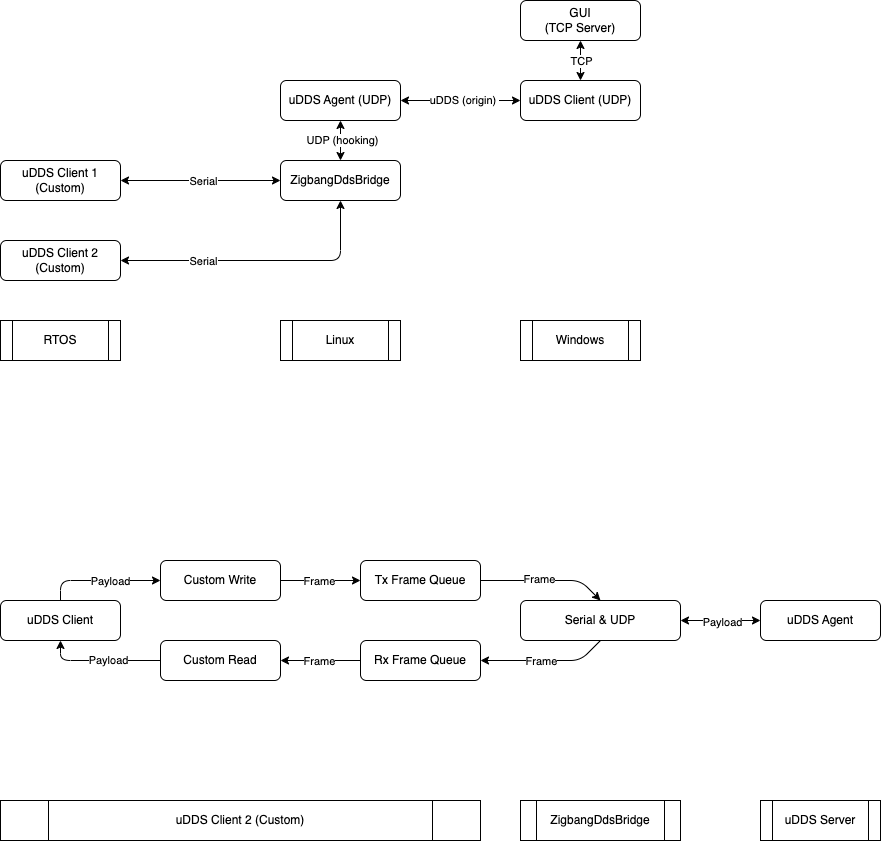

The diagram above was exported from draw.io. Its source (the exported page's mxGraphModel, read from the mxfile embedded in the PNG):
<mxGraphModel dx="1476" dy="692" grid="1" gridSize="10" guides="1" tooltips="1" connect="1" arrows="1" fold="1" page="1" pageScale="1" pageWidth="1600" pageHeight="1200" math="0" shadow="0">
  <root>
    <mxCell id="0" />
    <mxCell id="1" parent="0" />
    <mxCell id="3" value="uDDS Client (UDP)" style="rounded=1;whiteSpace=wrap;html=1;" parent="1" vertex="1">
      <mxGeometry x="800" y="280" width="120" height="40" as="geometry" />
    </mxCell>
    <mxCell id="6" style="edgeStyle=none;html=1;entryX=0;entryY=0.5;entryDx=0;entryDy=0;startArrow=classic;startFill=1;" parent="1" source="4" target="3" edge="1">
      <mxGeometry relative="1" as="geometry" />
    </mxCell>
    <mxCell id="7" value="uDDS (origin)&amp;nbsp;" style="edgeLabel;html=1;align=center;verticalAlign=middle;resizable=0;points=[];" parent="6" vertex="1" connectable="0">
      <mxGeometry x="0.05" y="1" relative="1" as="geometry">
        <mxPoint as="offset" />
      </mxGeometry>
    </mxCell>
    <mxCell id="4" value="uDDS Agent (UDP)" style="rounded=1;whiteSpace=wrap;html=1;" parent="1" vertex="1">
      <mxGeometry x="560" y="280" width="120" height="40" as="geometry" />
    </mxCell>
    <mxCell id="8" style="edgeStyle=none;html=1;entryX=0.5;entryY=1;entryDx=0;entryDy=0;startArrow=classic;startFill=1;" parent="1" source="5" target="4" edge="1">
      <mxGeometry relative="1" as="geometry" />
    </mxCell>
    <mxCell id="9" value="UDP (hooking)" style="edgeLabel;html=1;align=center;verticalAlign=middle;resizable=0;points=[];" parent="8" vertex="1" connectable="0">
      <mxGeometry x="0.05" y="-1" relative="1" as="geometry">
        <mxPoint as="offset" />
      </mxGeometry>
    </mxCell>
    <mxCell id="5" value="ZigbangDdsBridge" style="rounded=1;whiteSpace=wrap;html=1;" parent="1" vertex="1">
      <mxGeometry x="560" y="360" width="120" height="40" as="geometry" />
    </mxCell>
    <mxCell id="11" style="edgeStyle=none;html=1;entryX=0;entryY=0.5;entryDx=0;entryDy=0;startArrow=classic;startFill=1;" parent="1" source="10" target="5" edge="1">
      <mxGeometry relative="1" as="geometry" />
    </mxCell>
    <mxCell id="14" value="Serial" style="edgeLabel;html=1;align=center;verticalAlign=middle;resizable=0;points=[];" parent="11" vertex="1" connectable="0">
      <mxGeometry x="0.025" relative="1" as="geometry">
        <mxPoint as="offset" />
      </mxGeometry>
    </mxCell>
    <mxCell id="10" value="uDDS Client 1 (Custom)" style="rounded=1;whiteSpace=wrap;html=1;" parent="1" vertex="1">
      <mxGeometry x="280" y="360" width="120" height="40" as="geometry" />
    </mxCell>
    <mxCell id="13" style="edgeStyle=none;html=1;entryX=0.5;entryY=1;entryDx=0;entryDy=0;startArrow=classic;startFill=1;" parent="1" source="12" target="5" edge="1">
      <mxGeometry relative="1" as="geometry">
        <Array as="points">
          <mxPoint x="620" y="460" />
        </Array>
      </mxGeometry>
    </mxCell>
    <mxCell id="15" value="Serial" style="edgeLabel;html=1;align=center;verticalAlign=middle;resizable=0;points=[];" parent="13" vertex="1" connectable="0">
      <mxGeometry x="-0.1429" y="-2" relative="1" as="geometry">
        <mxPoint x="-38" y="-2" as="offset" />
      </mxGeometry>
    </mxCell>
    <mxCell id="12" value="uDDS Client 2 (Custom)" style="rounded=1;whiteSpace=wrap;html=1;" parent="1" vertex="1">
      <mxGeometry x="280" y="440" width="120" height="40" as="geometry" />
    </mxCell>
    <mxCell id="16" value="Windows" style="shape=process;whiteSpace=wrap;html=1;backgroundOutline=1;" parent="1" vertex="1">
      <mxGeometry x="800" y="520" width="120" height="40" as="geometry" />
    </mxCell>
    <mxCell id="18" style="edgeStyle=none;html=1;entryX=0.5;entryY=0;entryDx=0;entryDy=0;startArrow=classic;startFill=1;" parent="1" source="17" target="3" edge="1">
      <mxGeometry relative="1" as="geometry" />
    </mxCell>
    <mxCell id="19" value="TCP" style="edgeLabel;html=1;align=center;verticalAlign=middle;resizable=0;points=[];" parent="18" vertex="1" connectable="0">
      <mxGeometry x="-0.1" relative="1" as="geometry">
        <mxPoint y="2" as="offset" />
      </mxGeometry>
    </mxCell>
    <mxCell id="17" value="GUI&lt;br&gt;(TCP Server)" style="rounded=1;whiteSpace=wrap;html=1;" parent="1" vertex="1">
      <mxGeometry x="800" y="200" width="120" height="40" as="geometry" />
    </mxCell>
    <mxCell id="20" value="Linux" style="shape=process;whiteSpace=wrap;html=1;backgroundOutline=1;" parent="1" vertex="1">
      <mxGeometry x="560" y="520" width="120" height="40" as="geometry" />
    </mxCell>
    <mxCell id="21" value="RTOS" style="shape=process;whiteSpace=wrap;html=1;backgroundOutline=1;" parent="1" vertex="1">
      <mxGeometry x="280" y="520" width="120" height="40" as="geometry" />
    </mxCell>
    <mxCell id="22" value="uDDS Client 2 (Custom)" style="shape=process;whiteSpace=wrap;html=1;backgroundOutline=1;" parent="1" vertex="1">
      <mxGeometry x="280" y="1000" width="480" height="40" as="geometry" />
    </mxCell>
    <mxCell id="27" style="edgeStyle=none;html=1;entryX=0.5;entryY=0;entryDx=0;entryDy=0;" parent="1" source="23" target="26" edge="1">
      <mxGeometry relative="1" as="geometry">
        <Array as="points">
          <mxPoint x="860" y="780" />
        </Array>
      </mxGeometry>
    </mxCell>
    <mxCell id="35" value="Frame" style="edgeLabel;html=1;align=center;verticalAlign=middle;resizable=0;points=[];" parent="27" vertex="1" connectable="0">
      <mxGeometry x="-0.0937" y="2" relative="1" as="geometry">
        <mxPoint as="offset" />
      </mxGeometry>
    </mxCell>
    <mxCell id="23" value="Tx Frame Queue" style="rounded=1;whiteSpace=wrap;html=1;" parent="1" vertex="1">
      <mxGeometry x="640" y="760" width="120" height="40" as="geometry" />
    </mxCell>
    <mxCell id="38" style="edgeStyle=none;html=1;entryX=1;entryY=0.5;entryDx=0;entryDy=0;" parent="1" source="24" target="37" edge="1">
      <mxGeometry relative="1" as="geometry" />
    </mxCell>
    <mxCell id="39" value="Frame" style="edgeLabel;html=1;align=center;verticalAlign=middle;resizable=0;points=[];" parent="38" vertex="1" connectable="0">
      <mxGeometry x="0.05" relative="1" as="geometry">
        <mxPoint as="offset" />
      </mxGeometry>
    </mxCell>
    <mxCell id="24" value="Rx Frame Queue" style="rounded=1;whiteSpace=wrap;html=1;" parent="1" vertex="1">
      <mxGeometry x="640" y="840" width="120" height="40" as="geometry" />
    </mxCell>
    <mxCell id="25" value="ZigbangDdsBridge" style="shape=process;whiteSpace=wrap;html=1;backgroundOutline=1;" parent="1" vertex="1">
      <mxGeometry x="800" y="1000" width="160" height="40" as="geometry" />
    </mxCell>
    <mxCell id="28" style="edgeStyle=none;html=1;entryX=1;entryY=0.5;entryDx=0;entryDy=0;exitX=0.5;exitY=1;exitDx=0;exitDy=0;" parent="1" source="26" target="24" edge="1">
      <mxGeometry relative="1" as="geometry">
        <Array as="points">
          <mxPoint x="860" y="860" />
        </Array>
      </mxGeometry>
    </mxCell>
    <mxCell id="36" value="Frame" style="edgeLabel;html=1;align=center;verticalAlign=middle;resizable=0;points=[];" parent="28" vertex="1" connectable="0">
      <mxGeometry x="0.0625" relative="1" as="geometry">
        <mxPoint as="offset" />
      </mxGeometry>
    </mxCell>
    <mxCell id="44" style="edgeStyle=none;html=1;entryX=0;entryY=0.5;entryDx=0;entryDy=0;startArrow=classic;startFill=1;" parent="1" source="26" target="42" edge="1">
      <mxGeometry relative="1" as="geometry" />
    </mxCell>
    <mxCell id="45" value="Payload" style="edgeLabel;html=1;align=center;verticalAlign=middle;resizable=0;points=[];" parent="44" vertex="1" connectable="0">
      <mxGeometry x="0.025" y="-1" relative="1" as="geometry">
        <mxPoint as="offset" />
      </mxGeometry>
    </mxCell>
    <mxCell id="26" value="Serial &amp;amp; UDP" style="rounded=1;whiteSpace=wrap;html=1;" parent="1" vertex="1">
      <mxGeometry x="800" y="800" width="160" height="40" as="geometry" />
    </mxCell>
    <mxCell id="30" style="edgeStyle=none;html=1;entryX=0;entryY=0.5;entryDx=0;entryDy=0;" parent="1" source="29" target="23" edge="1">
      <mxGeometry relative="1" as="geometry" />
    </mxCell>
    <mxCell id="31" value="Frame" style="edgeLabel;html=1;align=center;verticalAlign=middle;resizable=0;points=[];" parent="30" vertex="1" connectable="0">
      <mxGeometry x="-0.05" relative="1" as="geometry">
        <mxPoint as="offset" />
      </mxGeometry>
    </mxCell>
    <mxCell id="29" value="Custom Write" style="rounded=1;whiteSpace=wrap;html=1;" parent="1" vertex="1">
      <mxGeometry x="440" y="760" width="120" height="40" as="geometry" />
    </mxCell>
    <mxCell id="33" style="edgeStyle=none;html=1;entryX=0;entryY=0.5;entryDx=0;entryDy=0;exitX=0.5;exitY=0;exitDx=0;exitDy=0;" parent="1" source="32" target="29" edge="1">
      <mxGeometry relative="1" as="geometry">
        <Array as="points">
          <mxPoint x="340" y="780" />
        </Array>
      </mxGeometry>
    </mxCell>
    <mxCell id="34" value="Payload" style="edgeLabel;html=1;align=center;verticalAlign=middle;resizable=0;points=[];" parent="33" vertex="1" connectable="0">
      <mxGeometry x="0.02" relative="1" as="geometry">
        <mxPoint x="8" as="offset" />
      </mxGeometry>
    </mxCell>
    <mxCell id="32" value="uDDS Client" style="rounded=1;whiteSpace=wrap;html=1;" parent="1" vertex="1">
      <mxGeometry x="280" y="800" width="120" height="40" as="geometry" />
    </mxCell>
    <mxCell id="40" style="edgeStyle=none;html=1;entryX=0.5;entryY=1;entryDx=0;entryDy=0;" parent="1" source="37" target="32" edge="1">
      <mxGeometry relative="1" as="geometry">
        <Array as="points">
          <mxPoint x="340" y="860" />
        </Array>
      </mxGeometry>
    </mxCell>
    <mxCell id="41" value="Payload" style="edgeLabel;html=1;align=center;verticalAlign=middle;resizable=0;points=[];" parent="40" vertex="1" connectable="0">
      <mxGeometry x="-0.11" y="-1" relative="1" as="geometry">
        <mxPoint as="offset" />
      </mxGeometry>
    </mxCell>
    <mxCell id="37" value="Custom Read" style="rounded=1;whiteSpace=wrap;html=1;" parent="1" vertex="1">
      <mxGeometry x="440" y="840" width="120" height="40" as="geometry" />
    </mxCell>
    <mxCell id="42" value="uDDS Agent" style="rounded=1;whiteSpace=wrap;html=1;" parent="1" vertex="1">
      <mxGeometry x="1040" y="800" width="120" height="40" as="geometry" />
    </mxCell>
    <mxCell id="43" value="uDDS Server" style="shape=process;whiteSpace=wrap;html=1;backgroundOutline=1;" parent="1" vertex="1">
      <mxGeometry x="1040" y="1000" width="120" height="40" as="geometry" />
    </mxCell>
  </root>
</mxGraphModel>